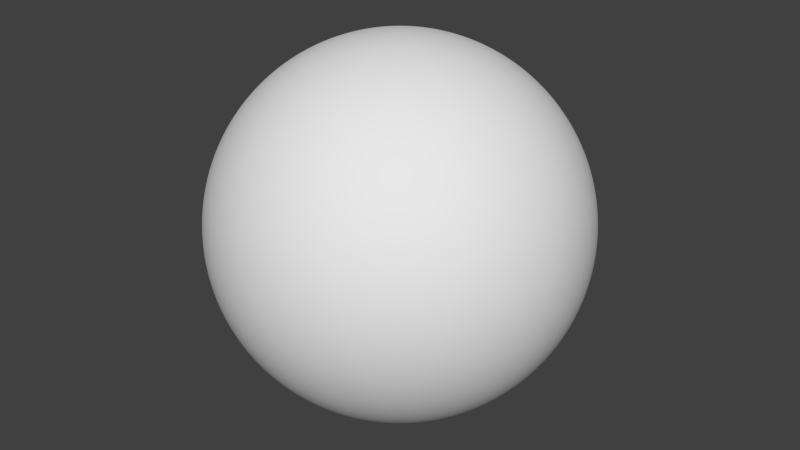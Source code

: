 # Source: sphere.blend  (saved by Blender 2.72.0; exported with 4.5.12 LTS)
import bpy
from mathutils import Matrix  # noqa: F401  (used for matrix-valued properties, if any)

bpy.ops.wm.read_factory_settings(use_empty=True)
scene = bpy.context.scene
scene.name = 'Scene'

# ---- collections
col_collection_1 = bpy.data.collections.new('Collection 1'); scene.collection.children.link(col_collection_1)

# ---- world
world_world = bpy.data.worlds.new('World'); scene.world = world_world
world_world.color = (0.05088, 0.05088, 0.05088)
world_world.use_sun_shadow = False
world_world.sun_shadow_jitter_overblur = 0.0
world_world.cycles.sampling_method = 'MANUAL'
world_world.cycles.sample_map_resolution = 256

# ---- meshes
me_sphere = bpy.data.meshes.new('Sphere')
me_sphere.from_pydata([(-0.1951, 0.0, 0.9808), (-0.3827, 0.0, 0.9239), (-0.5556, 0.0, 0.8315), (-0.7071, 0.0, 0.7071), (-0.8315, 0.0, 0.5556), (-0.9239, 0.0, 0.3827), (-0.9808, 0.0, 0.1951), (-1.0, 0.0, 7.55e-08), (-0.9808, 0.0, -0.1951), (-0.9239, 0.0, -0.3827), (-0.8315, 0.0, -0.5556), (-0.7071, 0.0, -0.7071), (-0.5556, 0.0, -0.8315), (-0.3827, 0.0, -0.9239), (-0.1951, 0.0, -0.9808), (-0.1913, 0.03806, 0.9808), (-0.3753, 0.07466, 0.9239), (-0.5449, 0.1084, 0.8315), (-0.6935, 0.1379, 0.7071), (-0.8155, 0.1622, 0.5556), (-0.9061, 0.1802, 0.3827), (-0.9619, 0.1913, 0.1951), (-0.9808, 0.1951, 7.55e-08), (-0.9619, 0.1913, -0.1951), (-0.9061, 0.1802, -0.3827), (-0.8155, 0.1622, -0.5556), (-0.6935, 0.1379, -0.7071), (-0.5449, 0.1084, -0.8315), (-0.3753, 0.07466, -0.9239), (-0.1913, 0.03806, -0.9808), (-0.1802, 0.07466, 0.9808), (-0.3536, 0.1464, 0.9239), (-0.5133, 0.2126, 0.8315), (-0.6533, 0.2706, 0.7071), (-0.7682, 0.3182, 0.5556), (-0.8536, 0.3536, 0.3827), (-0.9061, 0.3753, 0.1951), (-0.9239, 0.3827, 7.55e-08), (-0.9061, 0.3753, -0.1951), (-0.8536, 0.3536, -0.3827), (-0.7682, 0.3182, -0.5556), (-0.6533, 0.2706, -0.7071), (-0.5133, 0.2126, -0.8315), (-0.3536, 0.1464, -0.9239), (-0.1802, 0.07466, -0.9808), (-0.1622, 0.1084, 0.9808), (-0.3182, 0.2126, 0.9239), (-0.4619, 0.3087, 0.8315), (-0.5879, 0.3928, 0.7071), (-0.6913, 0.4619, 0.5556), (-0.7682, 0.5133, 0.3827), (-0.8155, 0.5449, 0.1951), (-0.8315, 0.5556, 7.55e-08), (-0.8155, 0.5449, -0.1951), (-0.7682, 0.5133, -0.3827), (-0.6913, 0.4619, -0.5556), (-0.5879, 0.3928, -0.7071), (-0.4619, 0.3087, -0.8315), (-0.3182, 0.2126, -0.9239), (-0.1622, 0.1084, -0.9808), (-0.1379, 0.1379, 0.9808), (-0.2706, 0.2706, 0.9239), (-0.3928, 0.3928, 0.8315), (-0.5, 0.5, 0.7071), (-0.5879, 0.5879, 0.5556), (-0.6533, 0.6533, 0.3827), (-0.6935, 0.6935, 0.1951), (-0.7071, 0.7071, 7.55e-08), (-0.6935, 0.6935, -0.1951), (-0.6533, 0.6533, -0.3827), (-0.5879, 0.5879, -0.5556), (-0.5, 0.5, -0.7071), (-0.3928, 0.3928, -0.8315), (-0.2706, 0.2706, -0.9239), (-0.1379, 0.1379, -0.9808), (-0.1084, 0.1622, 0.9808), (-0.2126, 0.3182, 0.9239), (-0.3087, 0.4619, 0.8315), (-0.3928, 0.5879, 0.7071), (-0.4619, 0.6913, 0.5556), (-0.5133, 0.7682, 0.3827), (-0.5449, 0.8155, 0.1951), (-0.5556, 0.8315, 7.55e-08), (-0.5449, 0.8155, -0.1951), (-0.5133, 0.7682, -0.3827), (-0.4619, 0.6913, -0.5556), (-0.3928, 0.5879, -0.7071), (-0.3087, 0.4619, -0.8315), (-0.2126, 0.3182, -0.9239), (-0.1084, 0.1622, -0.9808), (-0.07466, 0.1802, 0.9808), (-0.1464, 0.3536, 0.9239), (-0.2126, 0.5133, 0.8315), (-0.2706, 0.6533, 0.7071), (-0.3182, 0.7682, 0.5556), (-0.3536, 0.8536, 0.3827), (-0.3753, 0.9061, 0.1951), (-0.3827, 0.9239, 7.55e-08), (-0.3753, 0.9061, -0.1951), (-0.3536, 0.8536, -0.3827), (-0.3182, 0.7682, -0.5556), (-0.2706, 0.6533, -0.7071), (-0.2126, 0.5133, -0.8315), (-0.1464, 0.3536, -0.9239), (-0.07466, 0.1802, -0.9808), (-0.03806, 0.1913, 0.9808), (-0.07466, 0.3753, 0.9239), (-0.1084, 0.5449, 0.8315), (-0.1379, 0.6935, 0.7071), (-0.1622, 0.8155, 0.5556), (-0.1802, 0.9061, 0.3827), (-0.1913, 0.9619, 0.1951), (-0.1951, 0.9808, 7.55e-08), (-0.1913, 0.9619, -0.1951), (-0.1802, 0.9061, -0.3827), (-0.1622, 0.8155, -0.5556), (-0.1379, 0.6935, -0.7071), (-0.1084, 0.5449, -0.8315), (-0.07466, 0.3753, -0.9239), (-0.03806, 0.1913, -0.9808), (3.266e-07, 0.1951, 0.9808), (3.192e-07, 0.3827, 0.9239), (3.117e-07, 0.5556, 0.8315), (3.192e-07, 0.7071, 0.7071), (3.341e-07, 0.8315, 0.5556), (2.745e-07, 0.9239, 0.3827), (3.937e-07, 0.9808, 0.1951), (3.788e-07, 1.0, 7.55e-08), (3.937e-07, 0.9808, -0.1951), (2.298e-07, 0.9239, -0.3827), (3.341e-07, 0.8315, -0.5556), (3.192e-07, 0.7071, -0.7071), (3.415e-07, 0.5556, -0.8315), (3.043e-07, 0.3827, -0.9239), (3.08e-07, 0.1951, -0.9808), (0.03806, 0.1913, 0.9808), (0.07466, 0.3753, 0.9239), (0.1084, 0.5449, 0.8315), (0.138, 0.6935, 0.7071), (0.1622, 0.8155, 0.5556), (0.1802, 0.9061, 0.3827), (0.1913, 0.9619, 0.1951), (0.1951, 0.9808, 7.55e-08), (0.1913, 0.9619, -0.1951), (0.1802, 0.9061, -0.3827), (0.1622, 0.8155, -0.5556), (0.138, 0.6935, -0.7071), (0.1084, 0.5449, -0.8315), (0.07466, 0.3753, -0.9239), (0.03806, 0.1913, -0.9808), (0.07466, 0.1802, 0.9808), (0.1464, 0.3536, 0.9239), (0.2126, 0.5133, 0.8315), (0.2706, 0.6533, 0.7071), (0.3182, 0.7682, 0.5556), (0.3536, 0.8536, 0.3827), (0.3753, 0.9061, 0.1951), (0.3827, 0.9239, 7.55e-08), (0.3753, 0.9061, -0.1951), (0.3536, 0.8536, -0.3827), (0.3182, 0.7682, -0.5556), (0.2706, 0.6533, -0.7071), (0.2126, 0.5133, -0.8315), (0.1464, 0.3536, -0.9239), (0.07466, 0.1802, -0.9808), (0.1084, 0.1622, 0.9808), (0.2126, 0.3182, 0.9239), (0.3087, 0.4619, 0.8315), (0.3928, 0.5879, 0.7071), (0.4619, 0.6913, 0.5556), (0.5133, 0.7682, 0.3827), (0.5449, 0.8155, 0.1951), (0.5556, 0.8315, 7.55e-08), (0.5449, 0.8155, -0.1951), (0.5133, 0.7682, -0.3827), (0.4619, 0.6913, -0.5556), (0.3928, 0.5879, -0.7071), (0.3087, 0.4619, -0.8315), (0.2126, 0.3182, -0.9239), (0.1084, 0.1622, -0.9808), (0.138, 0.1379, 0.9808), (0.2706, 0.2706, 0.9239), (0.3928, 0.3928, 0.8315), (0.5, 0.5, 0.7071), (0.5879, 0.5879, 0.5556), (0.6533, 0.6533, 0.3827), (0.6935, 0.6935, 0.1951), (0.7071, 0.7071, 7.55e-08), (0.6935, 0.6935, -0.1951), (0.6533, 0.6533, -0.3827), (0.5879, 0.5879, -0.5556), (0.5, 0.5, -0.7071), (0.3928, 0.3928, -0.8315), (0.2706, 0.2706, -0.9239), (0.138, 0.1379, -0.9808), (0.1622, 0.1084, 0.9808), (0.3182, 0.2126, 0.9239), (0.4619, 0.3087, 0.8315), (0.5879, 0.3928, 0.7071), (0.6913, 0.4619, 0.5556), (0.7682, 0.5133, 0.3827), (0.8155, 0.5449, 0.1951), (0.8315, 0.5556, 7.55e-08), (0.8155, 0.5449, -0.1951), (0.7682, 0.5133, -0.3827), (0.6913, 0.4619, -0.5556), (0.5879, 0.3928, -0.7071), (0.4619, 0.3087, -0.8315), (0.3182, 0.2126, -0.9239), (0.1622, 0.1084, -0.9808), (0.1802, 0.07466, 0.9808), (0.3536, 0.1464, 0.9239), (0.5133, 0.2126, 0.8315), (0.6533, 0.2706, 0.7071), (0.7682, 0.3182, 0.5556), (0.8536, 0.3536, 0.3827), (0.9061, 0.3753, 0.1951), (0.9239, 0.3827, 7.55e-08), (0.9061, 0.3753, -0.1951), (0.8536, 0.3536, -0.3827), (0.7682, 0.3182, -0.5556), (0.6533, 0.2706, -0.7071), (0.5133, 0.2126, -0.8315), (0.3536, 0.1464, -0.9239), (0.1802, 0.07466, -0.9808), (0.1913, 0.03806, 0.9808), (0.3753, 0.07466, 0.9239), (0.5449, 0.1084, 0.8315), (0.6935, 0.1379, 0.7071), (0.8155, 0.1622, 0.5556), (0.9061, 0.1802, 0.3827), (0.9619, 0.1913, 0.1951), (0.9808, 0.1951, 7.55e-08), (0.9619, 0.1913, -0.1951), (0.9061, 0.1802, -0.3827), (0.8155, 0.1622, -0.5556), (0.6935, 0.1379, -0.7071), (0.5449, 0.1084, -0.8315), (0.3753, 0.07466, -0.9239), (0.1913, 0.03806, -0.9808), (0.1951, -7.212e-09, 0.9808), (0.3827, 4.122e-08, 0.9239), (0.5556, 2.632e-08, 0.8315), (0.7071, -2.584e-08, 0.7071), (0.8315, -8.544e-08, 0.5556), (0.9239, 6.357e-08, 0.3827), (0.9808, -8.544e-08, 0.1951), (1.0, -1.003e-07, 7.55e-08), (0.9808, -8.544e-08, -0.1951), (0.9239, 6.357e-08, -0.3827), (0.8315, -8.544e-08, -0.5556), (0.7071, -2.584e-08, -0.7071), (0.5556, -1.094e-08, -0.8315), (0.3827, 3.964e-09, -0.9239), (0.1951, 3.964e-09, -0.9808), (0.1913, -0.03806, 0.9808), (0.3753, -0.07466, 0.9239), (0.5449, -0.1084, 0.8315), (0.6935, -0.1379, 0.7071), (0.8155, -0.1622, 0.5556), (0.9061, -0.1802, 0.3827), (0.9619, -0.1913, 0.1951), (0.9808, -0.1951, 7.55e-08), (0.9619, -0.1913, -0.1951), (0.9061, -0.1802, -0.3827), (0.8155, -0.1622, -0.5556), (0.6935, -0.1379, -0.7071), (0.5449, -0.1084, -0.8315), (0.3753, -0.07466, -0.9239), (0.1913, -0.03806, -0.9808), (0.1802, -0.07466, 0.9808), (0.3536, -0.1464, 0.9239), (0.5133, -0.2126, 0.8315), (0.6533, -0.2706, 0.7071), (0.7682, -0.3182, 0.5556), (0.8536, -0.3536, 0.3827), (0.9061, -0.3753, 0.1951), (0.9239, -0.3827, 7.55e-08), (0.9061, -0.3753, -0.1951), (0.8536, -0.3536, -0.3827), (0.7682, -0.3182, -0.5556), (0.6533, -0.2706, -0.7071), (0.5133, -0.2126, -0.8315), (0.3536, -0.1464, -0.9239), (0.1802, -0.07466, -0.9808), (0.1622, -0.1084, 0.9808), (0.3182, -0.2126, 0.9239), (0.4619, -0.3087, 0.8315), (0.5879, -0.3928, 0.7071), (0.6913, -0.4619, 0.5556), (0.7682, -0.5133, 0.3827), (0.8155, -0.5449, 0.1951), (0.8315, -0.5556, 7.55e-08), (0.8155, -0.5449, -0.1951), (0.7682, -0.5133, -0.3827), (0.6913, -0.4619, -0.5556), (0.5879, -0.3928, -0.7071), (0.4619, -0.3087, -0.8315), (0.3182, -0.2126, -0.9239), (0.1622, -0.1084, -0.9808), (0.138, -0.1379, 0.9808), (0.2706, -0.2706, 0.9239), (0.3928, -0.3928, 0.8315), (0.5, -0.5, 0.7071), (0.5879, -0.5879, 0.5556), (0.6533, -0.6533, 0.3827), (0.6935, -0.6935, 0.1951), (0.7071, -0.7071, 7.55e-08), (0.6935, -0.6935, -0.1951), (0.6533, -0.6533, -0.3827), (0.5879, -0.5879, -0.5556), (0.5, -0.5, -0.7071), (0.3928, -0.3928, -0.8315), (0.2706, -0.2706, -0.9239), (0.1379, -0.1379, -0.9808), (0.1084, -0.1622, 0.9808), (0.2126, -0.3182, 0.9239), (0.3087, -0.4619, 0.8315), (0.3928, -0.5879, 0.7071), (0.4619, -0.6913, 0.5556), (0.5133, -0.7682, 0.3827), (0.5449, -0.8155, 0.1951), (0.5556, -0.8315, 7.55e-08), (0.5449, -0.8155, -0.1951), (0.5133, -0.7682, -0.3827), (0.4619, -0.6913, -0.5556), (0.3928, -0.5879, -0.7071), (0.3087, -0.4619, -0.8315), (0.2126, -0.3182, -0.9239), (0.1084, -0.1622, -0.9808), (3.258e-07, 0.0, -1.0), (0.07466, -0.1802, 0.9808), (0.1464, -0.3536, 0.9239), (0.2126, -0.5133, 0.8315), (0.2706, -0.6533, 0.7071), (0.3182, -0.7682, 0.5556), (0.3536, -0.8536, 0.3827), (0.3753, -0.9061, 0.1951), (0.3827, -0.9239, 7.55e-08), (0.3753, -0.9061, -0.1951), (0.3536, -0.8536, -0.3827), (0.3182, -0.7682, -0.5556), (0.2706, -0.6533, -0.7071), (0.2126, -0.5133, -0.8315), (0.1464, -0.3536, -0.9239), (0.07466, -0.1802, -0.9808), (0.03806, -0.1913, 0.9808), (0.07466, -0.3753, 0.9239), (0.1084, -0.5449, 0.8315), (0.1379, -0.6935, 0.7071), (0.1622, -0.8155, 0.5556), (0.1802, -0.9061, 0.3827), (0.1913, -0.9619, 0.1951), (0.1951, -0.9808, 7.55e-08), (0.1913, -0.9619, -0.1951), (0.1802, -0.9061, -0.3827), (0.1622, -0.8155, -0.5556), (0.1379, -0.6935, -0.7071), (0.1084, -0.5449, -0.8315), (0.07466, -0.3753, -0.9239), (0.03806, -0.1913, -0.9808), (3.117e-07, -0.1951, 0.9808), (2.819e-07, -0.3827, 0.9239), (2.819e-07, -0.5556, 0.8315), (1.851e-07, -0.7071, 0.7071), (1.404e-07, -0.8315, 0.5556), (3.192e-07, -0.9239, 0.3827), (9.567e-08, -0.9808, 0.1951), (1.404e-07, -1.0, 7.55e-08), (9.567e-08, -0.9808, -0.1951), (3.192e-07, -0.9239, -0.3827), (1.404e-07, -0.8315, -0.5556), (1.851e-07, -0.7071, -0.7071), (2.596e-07, -0.5556, -0.8315), (2.521e-07, -0.3827, -0.9239), (3.155e-07, -0.1951, -0.9808), (-0.03806, -0.1913, 0.9808), (-0.07466, -0.3753, 0.9239), (-0.1084, -0.5449, 0.8315), (-0.1379, -0.6935, 0.7071), (-0.1622, -0.8155, 0.5556), (-0.1802, -0.9061, 0.3827), (-0.1913, -0.9619, 0.1951), (-0.1951, -0.9808, 7.55e-08), (-0.1913, -0.9619, -0.1951), (-0.1802, -0.9061, -0.3827), (-0.1622, -0.8155, -0.5556), (-0.1379, -0.6935, -0.7071), (-0.1084, -0.5449, -0.8315), (-0.07466, -0.3753, -0.9239), (-0.03806, -0.1913, -0.9808), (-0.07466, -0.1802, 0.9808), (-0.1464, -0.3536, 0.9239), (-0.2126, -0.5133, 0.8315), (-0.2706, -0.6533, 0.7071), (-0.3182, -0.7682, 0.5556), (-0.3536, -0.8536, 0.3827), (-0.3753, -0.9061, 0.1951), (-0.3827, -0.9239, 7.55e-08), (-0.3753, -0.9061, -0.1951), (-0.3536, -0.8536, -0.3827), (-0.3182, -0.7682, -0.5556), (-0.2706, -0.6533, -0.7071), (-0.2126, -0.5133, -0.8315), (-0.1464, -0.3536, -0.9239), (-0.07466, -0.1802, -0.9808), (-0.1084, -0.1622, 0.9808), (-0.2126, -0.3182, 0.9239), (-0.3087, -0.4619, 0.8315), (-0.3928, -0.5879, 0.7071), (-0.4619, -0.6913, 0.5556), (-0.5133, -0.7682, 0.3827), (-0.5449, -0.8155, 0.1951), (-0.5556, -0.8315, 7.55e-08), (-0.5449, -0.8155, -0.1951), (-0.5133, -0.7682, -0.3827), (-0.4619, -0.6913, -0.5556), (-0.3928, -0.5879, -0.7071), (-0.3087, -0.4619, -0.8315), (-0.2126, -0.3182, -0.9239), (-0.1084, -0.1622, -0.9808), (-0.1379, -0.1379, 0.9808), (-0.2706, -0.2706, 0.9239), (-0.3928, -0.3928, 0.8315), (-0.5, -0.5, 0.7071), (-0.5879, -0.5879, 0.5556), (-0.6533, -0.6533, 0.3827), (-0.6935, -0.6935, 0.1951), (-0.7071, -0.7071, 7.55e-08), (-0.6935, -0.6935, -0.1951), (-0.6533, -0.6533, -0.3827), (-0.5879, -0.5879, -0.5556), (-0.5, -0.5, -0.7071), (-0.3928, -0.3928, -0.8315), (-0.2706, -0.2706, -0.9239), (-0.1379, -0.1379, -0.9808), (-0.1622, -0.1084, 0.9808), (-0.3182, -0.2126, 0.9239), (-0.4619, -0.3087, 0.8315), (-0.5879, -0.3928, 0.7071), (-0.6913, -0.4619, 0.5556), (-0.7682, -0.5133, 0.3827), (-0.8155, -0.5449, 0.1951), (-0.8315, -0.5556, 7.55e-08), (-0.8155, -0.5449, -0.1951), (-0.7682, -0.5133, -0.3827), (-0.6913, -0.4619, -0.5556), (-0.5879, -0.3928, -0.7071), (-0.4619, -0.3087, -0.8315), (-0.3182, -0.2126, -0.9239), (-0.1622, -0.1084, -0.9808), (2.48e-08, -1.247e-07, 1.0), (-0.1802, -0.07466, 0.9808), (-0.3536, -0.1464, 0.9239), (-0.5133, -0.2126, 0.8315), (-0.6533, -0.2706, 0.7071), (-0.7682, -0.3182, 0.5556), (-0.8536, -0.3536, 0.3827), (-0.9061, -0.3753, 0.1951), (-0.9239, -0.3827, 7.55e-08), (-0.9061, -0.3753, -0.1951), (-0.8536, -0.3536, -0.3827), (-0.7682, -0.3182, -0.5556), (-0.6533, -0.2706, -0.7071), (-0.5133, -0.2126, -0.8315), (-0.3536, -0.1464, -0.9239), (-0.1802, -0.07466, -0.9808), (-0.1913, -0.03806, 0.9808), (-0.3753, -0.07466, 0.9239), (-0.5449, -0.1084, 0.8315), (-0.6935, -0.1379, 0.7071), (-0.8155, -0.1622, 0.5556), (-0.9061, -0.1802, 0.3827), (-0.9619, -0.1913, 0.1951), (-0.9808, -0.1951, 7.55e-08), (-0.9619, -0.1913, -0.1951), (-0.9061, -0.1802, -0.3827), (-0.8155, -0.1622, -0.5556), (-0.6935, -0.1379, -0.7071), (-0.5449, -0.1084, -0.8315), (-0.3753, -0.07466, -0.9239), (-0.1913, -0.03806, -0.9808)], [], [(13, 12, 27, 28), (9, 8, 23, 24), (5, 4, 19, 20), (1, 0, 15, 16), (14, 13, 28, 29), (10, 9, 24, 25), (6, 5, 20, 21), (2, 1, 16, 17), (3, 2, 17, 18), (11, 10, 25, 26), (7, 6, 21, 22), (8, 7, 22, 23), (4, 3, 18, 19), (12, 11, 26, 27), (28, 27, 42, 43), (24, 23, 38, 39), (20, 19, 34, 35), (16, 15, 30, 31), (17, 16, 31, 32), (29, 28, 43, 44), (25, 24, 39, 40), (21, 20, 35, 36), (22, 21, 36, 37), (18, 17, 32, 33), (26, 25, 40, 41), (27, 26, 41, 42), (23, 22, 37, 38), (19, 18, 33, 34), (34, 33, 48, 49), (42, 41, 56, 57), (38, 37, 52, 53), (39, 38, 53, 54), (35, 34, 49, 50), (31, 30, 45, 46), (43, 42, 57, 58), (44, 43, 58, 59), (40, 39, 54, 55), (36, 35, 50, 51), (32, 31, 46, 47), (41, 40, 55, 56), (37, 36, 51, 52), (33, 32, 47, 48), (56, 55, 70, 71), (52, 51, 66, 67), (48, 47, 62, 63), (57, 56, 71, 72), (53, 52, 67, 68), (49, 48, 63, 64), (46, 45, 60, 61), (58, 57, 72, 73), (54, 53, 68, 69), (50, 49, 64, 65), (51, 50, 65, 66), (47, 46, 61, 62), (59, 58, 73, 74), (55, 54, 69, 70), (74, 73, 88, 89), (70, 69, 84, 85), (66, 65, 80, 81), (62, 61, 76, 77), (63, 62, 77, 78), (71, 70, 85, 86), (67, 66, 81, 82), (68, 67, 82, 83), (64, 63, 78, 79), (72, 71, 86, 87), (73, 72, 87, 88), (69, 68, 83, 84), (65, 64, 79, 80), (61, 60, 75, 76), (80, 79, 94, 95), (76, 75, 90, 91), (88, 87, 102, 103), (84, 83, 98, 99), (85, 84, 99, 100), (81, 80, 95, 96), (77, 76, 91, 92), (89, 88, 103, 104), (86, 85, 100, 101), (82, 81, 96, 97), (78, 77, 92, 93), (87, 86, 101, 102), (83, 82, 97, 98), (79, 78, 93, 94), (102, 101, 116, 117), (98, 97, 112, 113), (94, 93, 108, 109), (103, 102, 117, 118), (99, 98, 113, 114), (95, 94, 109, 110), (91, 90, 105, 106), (92, 91, 106, 107), (104, 103, 118, 119), (100, 99, 114, 115), (96, 95, 110, 111), (97, 96, 111, 112), (93, 92, 107, 108), (101, 100, 115, 116), (116, 115, 130, 131), (112, 111, 126, 127), (108, 107, 122, 123), (109, 108, 123, 124), (117, 116, 131, 132), (113, 112, 127, 128), (114, 113, 128, 129), (110, 109, 124, 125), (106, 105, 120, 121), (118, 117, 132, 133), (119, 118, 133, 134), (115, 114, 129, 130), (111, 110, 125, 126), (107, 106, 121, 122), (126, 125, 140, 141), (122, 121, 136, 137), (134, 133, 148, 149), (130, 129, 144, 145), (131, 130, 145, 146), (127, 126, 141, 142), (123, 122, 137, 138), (132, 131, 146, 147), (128, 127, 142, 143), (124, 123, 138, 139), (121, 120, 135, 136), (133, 132, 147, 148), (129, 128, 143, 144), (125, 124, 139, 140), (148, 147, 162, 163), (144, 143, 158, 159), (140, 139, 154, 155), (136, 135, 150, 151), (149, 148, 163, 164), (145, 144, 159, 160), (141, 140, 155, 156), (137, 136, 151, 152), (138, 137, 152, 153), (146, 145, 160, 161), (142, 141, 156, 157), (143, 142, 157, 158), (139, 138, 153, 154), (147, 146, 161, 162), (162, 161, 176, 177), (158, 157, 172, 173), (154, 153, 168, 169), (155, 154, 169, 170), (151, 150, 165, 166), (163, 162, 177, 178), (159, 158, 173, 174), (160, 159, 174, 175), (156, 155, 170, 171), (152, 151, 166, 167), (164, 163, 178, 179), (161, 160, 175, 176), (157, 156, 171, 172), (153, 152, 167, 168), (172, 171, 186, 187), (168, 167, 182, 183), (176, 175, 190, 191), (177, 176, 191, 192), (173, 172, 187, 188), (169, 168, 183, 184), (178, 177, 192, 193), (174, 173, 188, 189), (170, 169, 184, 185), (166, 165, 180, 181), (167, 166, 181, 182), (179, 178, 193, 194), (175, 174, 189, 190), (171, 170, 185, 186), (194, 193, 208, 209), (190, 189, 204, 205), (186, 185, 200, 201), (182, 181, 196, 197), (191, 190, 205, 206), (187, 186, 201, 202), (183, 182, 197, 198), (184, 183, 198, 199), (192, 191, 206, 207), (188, 187, 202, 203), (189, 188, 203, 204), (185, 184, 199, 200), (181, 180, 195, 196), (193, 192, 207, 208), (196, 195, 210, 211), (208, 207, 222, 223), (204, 203, 218, 219), (200, 199, 214, 215), (201, 200, 215, 216), (197, 196, 211, 212), (209, 208, 223, 224), (205, 204, 219, 220), (206, 205, 220, 221), (202, 201, 216, 217), (198, 197, 212, 213), (207, 206, 221, 222), (203, 202, 217, 218), (199, 198, 213, 214), (218, 217, 232, 233), (214, 213, 228, 229), (222, 221, 236, 237), (223, 222, 237, 238), (219, 218, 233, 234), (215, 214, 229, 230), (211, 210, 225, 226), (224, 223, 238, 239), (220, 219, 234, 235), (216, 215, 230, 231), (212, 211, 226, 227), (213, 212, 227, 228), (221, 220, 235, 236), (217, 216, 231, 232), (236, 235, 250, 251), (232, 231, 246, 247), (228, 227, 242, 243), (237, 236, 251, 252), (233, 232, 247, 248), (229, 228, 243, 244), (230, 229, 244, 245), (226, 225, 240, 241), (238, 237, 252, 253), (234, 233, 248, 249), (235, 234, 249, 250), (231, 230, 245, 246), (227, 226, 241, 242), (239, 238, 253, 254), (242, 241, 256, 257), (254, 253, 268, 269), (250, 249, 264, 265), (246, 245, 260, 261), (247, 246, 261, 262), (243, 242, 257, 258), (251, 250, 265, 266), (252, 251, 266, 267), (248, 247, 262, 263), (244, 243, 258, 259), (253, 252, 267, 268), (249, 248, 263, 264), (245, 244, 259, 260), (241, 240, 255, 256), (264, 263, 278, 279), (260, 259, 274, 275), (256, 255, 270, 271), (268, 267, 282, 283), (269, 268, 283, 284), (265, 264, 279, 280), (261, 260, 275, 276), (257, 256, 271, 272), (266, 265, 280, 281), (262, 261, 276, 277), (258, 257, 272, 273), (259, 258, 273, 274), (267, 266, 281, 282), (263, 262, 277, 278), (282, 281, 296, 297), (278, 277, 292, 293), (274, 273, 288, 289), (271, 270, 285, 286), (283, 282, 297, 298), (279, 278, 293, 294), (275, 274, 289, 290), (276, 275, 290, 291), (272, 271, 286, 287), (284, 283, 298, 299), (280, 279, 294, 295), (281, 280, 295, 296), (277, 276, 291, 292), (273, 272, 287, 288), (288, 287, 302, 303), (296, 295, 310, 311), (292, 291, 306, 307), (293, 292, 307, 308), (289, 288, 303, 304), (297, 296, 311, 312), (298, 297, 312, 313), (294, 293, 308, 309), (290, 289, 304, 305), (286, 285, 300, 301), (299, 298, 313, 314), (295, 294, 309, 310), (291, 290, 305, 306), (287, 286, 301, 302), (310, 309, 324, 325), (306, 305, 320, 321), (302, 301, 316, 317), (314, 313, 328, 329), (311, 310, 325, 326), (307, 306, 321, 322), (303, 302, 317, 318), (312, 311, 326, 327), (308, 307, 322, 323), (304, 303, 318, 319), (305, 304, 319, 320), (301, 300, 315, 316), (313, 312, 327, 328), (309, 308, 323, 324), (328, 327, 343, 344), (324, 323, 339, 340), (320, 319, 335, 336), (316, 315, 331, 332), (317, 316, 332, 333), (329, 328, 344, 345), (325, 324, 340, 341), (321, 320, 336, 337), (322, 321, 337, 338), (318, 317, 333, 334), (326, 325, 341, 342), (327, 326, 342, 343), (323, 322, 338, 339), (319, 318, 334, 335), (335, 334, 349, 350), (343, 342, 357, 358), (339, 338, 353, 354), (340, 339, 354, 355), (336, 335, 350, 351), (332, 331, 346, 347), (344, 343, 358, 359), (345, 344, 359, 360), (341, 340, 355, 356), (337, 336, 351, 352), (333, 332, 347, 348), (342, 341, 356, 357), (338, 337, 352, 353), (334, 333, 348, 349), (357, 356, 371, 372), (353, 352, 367, 368), (349, 348, 363, 364), (358, 357, 372, 373), (354, 353, 368, 369), (350, 349, 364, 365), (347, 346, 361, 362), (359, 358, 373, 374), (355, 354, 369, 370), (351, 350, 365, 366), (352, 351, 366, 367), (348, 347, 362, 363), (360, 359, 374, 375), (356, 355, 370, 371), (375, 374, 389, 390), (371, 370, 385, 386), (367, 366, 381, 382), (363, 362, 377, 378), (364, 363, 378, 379), (372, 371, 386, 387), (368, 367, 382, 383), (369, 368, 383, 384), (365, 364, 379, 380), (373, 372, 387, 388), (374, 373, 388, 389), (370, 369, 384, 385), (366, 365, 380, 381), (362, 361, 376, 377), (381, 380, 395, 396), (377, 376, 391, 392), (389, 388, 403, 404), (385, 384, 399, 400), (386, 385, 400, 401), (382, 381, 396, 397), (378, 377, 392, 393), (390, 389, 404, 405), (387, 386, 401, 402), (383, 382, 397, 398), (379, 378, 393, 394), (388, 387, 402, 403), (384, 383, 398, 399), (380, 379, 394, 395), (403, 402, 417, 418), (399, 398, 413, 414), (395, 394, 409, 410), (404, 403, 418, 419), (400, 399, 414, 415), (396, 395, 410, 411), (392, 391, 406, 407), (393, 392, 407, 408), (405, 404, 419, 420), (401, 400, 415, 416), (397, 396, 411, 412), (398, 397, 412, 413), (394, 393, 408, 409), (402, 401, 416, 417), (417, 416, 431, 432), (413, 412, 427, 428), (409, 408, 423, 424), (410, 409, 424, 425), (418, 417, 432, 433), (414, 413, 428, 429), (415, 414, 429, 430), (411, 410, 425, 426), (407, 406, 421, 422), (419, 418, 433, 434), (420, 419, 434, 435), (416, 415, 430, 431), (412, 411, 426, 427), (408, 407, 422, 423), (427, 426, 441, 442), (423, 422, 437, 438), (435, 434, 449, 450), (431, 430, 445, 446), (432, 431, 446, 447), (428, 427, 442, 443), (424, 423, 438, 439), (433, 432, 447, 448), (429, 428, 443, 444), (425, 424, 439, 440), (422, 421, 436, 437), (434, 433, 448, 449), (430, 429, 444, 445), (426, 425, 440, 441), (449, 448, 464, 465), (445, 444, 460, 461), (441, 440, 456, 457), (437, 436, 452, 453), (450, 449, 465, 466), (446, 445, 461, 462), (442, 441, 457, 458), (438, 437, 453, 454), (439, 438, 454, 455), (447, 446, 462, 463), (443, 442, 458, 459), (444, 443, 459, 460), (440, 439, 455, 456), (448, 447, 463, 464), (464, 463, 478, 479), (460, 459, 474, 475), (456, 455, 470, 471), (457, 456, 471, 472), (453, 452, 467, 468), (465, 464, 479, 480), (461, 460, 475, 476), (462, 461, 476, 477), (458, 457, 472, 473), (454, 453, 468, 469), (466, 465, 480, 481), (463, 462, 477, 478), (459, 458, 473, 474), (455, 454, 469, 470), (330, 14, 29), (0, 451, 15), (330, 29, 44), (15, 451, 30), (30, 451, 45), (330, 44, 59), (330, 59, 74), (45, 451, 60), (330, 74, 89), (60, 451, 75), (330, 89, 104), (75, 451, 90), (90, 451, 105), (330, 104, 119), (330, 119, 134), (105, 451, 120), (330, 134, 149), (120, 451, 135), (330, 149, 164), (135, 451, 150), (150, 451, 165), (330, 164, 179), (330, 179, 194), (165, 451, 180), (330, 194, 209), (180, 451, 195), (330, 209, 224), (195, 451, 210), (210, 451, 225), (330, 224, 239), (330, 239, 254), (225, 451, 240), (330, 254, 269), (240, 451, 255), (330, 269, 284), (255, 451, 270), (270, 451, 285), (330, 284, 299), (330, 299, 314), (285, 451, 300), (330, 314, 329), (300, 451, 315), (330, 329, 345), (315, 451, 331), (331, 451, 346), (330, 345, 360), (330, 360, 375), (346, 451, 361), (330, 375, 390), (361, 451, 376), (330, 390, 405), (376, 451, 391), (391, 451, 406), (330, 405, 420), (330, 420, 435), (406, 451, 421), (330, 435, 450), (421, 451, 436), (330, 450, 466), (436, 451, 452), (452, 451, 467), (330, 466, 481), (474, 473, 6, 7), (470, 469, 2, 3), (330, 481, 14), (478, 477, 10, 11), (479, 478, 11, 12), (475, 474, 7, 8), (471, 470, 3, 4), (467, 451, 0), (480, 479, 12, 13), (476, 475, 8, 9), (472, 471, 4, 5), (468, 467, 0, 1), (469, 468, 1, 2), (481, 480, 13, 14), (477, 476, 9, 10), (473, 472, 5, 6)])
me_sphere.polygons.foreach_set('use_smooth', [True] * 512)
_uv = me_sphere.uv_layers.new(name='UVMap')
_uv.uv.foreach_set('vector', [0.3119, 0.5, 0.2269, 0.5, 0.2322, 0.5533, 0.3155, 0.5367, 0.04586, 0.5, 0.01789, 0.5, 0.02715, 0.5941, 0.05458, 0.5886, 0.04586, 0.5, 0.09128, 0.5, 0.09914, 0.5797, 0.05458, 0.5886, 0.3119, 0.5, 0.4041, 0.5, 0.4059, 0.5187, 0.3155, 0.5367, 0.4041, 0.5, 0.3119, 0.5, 0.3155, 0.5367, 0.4059, 0.5187, 0.09128, 0.5, 0.04586, 0.5, 0.05458, 0.5886, 0.09914, 0.5797, 0.01789, 0.5, 0.04586, 0.5, 0.05458, 0.5886, 0.02715, 0.5941, 0.2269, 0.5, 0.3119, 0.5, 0.3155, 0.5367, 0.2322, 0.5533, 0.1524, 0.5, 0.2269, 0.5, 0.2322, 0.5533, 0.1591, 0.5678, 0.1524, 0.5, 0.09128, 0.5, 0.09914, 0.5797, 0.1591, 0.5678, 0.008441, 0.5, 0.01789, 0.5, 0.02715, 0.5941, 0.01789, 0.5959, 0.01789, 0.5, 0.008441, 0.5, 0.01789, 0.5959, 0.02715, 0.5941, 0.09128, 0.5, 0.1524, 0.5, 0.1591, 0.5678, 0.09914, 0.5797, 0.2269, 0.5, 0.1524, 0.5, 0.1591, 0.5678, 0.2322, 0.5533, 0.3155, 0.5367, 0.2322, 0.5533, 0.2477, 0.6045, 0.3262, 0.572, 0.05458, 0.5886, 0.02715, 0.5941, 0.05458, 0.6845, 0.08043, 0.6738, 0.05458, 0.5886, 0.09914, 0.5797, 0.1224, 0.6564, 0.08043, 0.6738, 0.3155, 0.5367, 0.4059, 0.5187, 0.4114, 0.5367, 0.3262, 0.572, 0.2322, 0.5533, 0.3155, 0.5367, 0.3262, 0.572, 0.2477, 0.6045, 0.4059, 0.5187, 0.3155, 0.5367, 0.3262, 0.572, 0.4114, 0.5367, 0.09914, 0.5797, 0.05458, 0.5886, 0.08043, 0.6738, 0.1224, 0.6564, 0.02715, 0.5941, 0.05458, 0.5886, 0.08043, 0.6738, 0.05458, 0.6845, 0.01789, 0.5959, 0.02715, 0.5941, 0.05458, 0.6845, 0.04586, 0.6881, 0.1591, 0.5678, 0.2322, 0.5533, 0.2477, 0.6045, 0.1789, 0.633, 0.1591, 0.5678, 0.09914, 0.5797, 0.1224, 0.6564, 0.1789, 0.633, 0.2322, 0.5533, 0.1591, 0.5678, 0.1789, 0.633, 0.2477, 0.6045, 0.02715, 0.5941, 0.01789, 0.5959, 0.04586, 0.6881, 0.05458, 0.6845, 0.09914, 0.5797, 0.1591, 0.5678, 0.1789, 0.633, 0.1224, 0.6564, 0.1224, 0.6564, 0.1789, 0.633, 0.211, 0.6931, 0.1602, 0.7271, 0.2477, 0.6045, 0.1789, 0.633, 0.211, 0.6931, 0.2729, 0.6517, 0.05458, 0.6845, 0.04586, 0.6881, 0.09128, 0.7731, 0.09914, 0.7678, 0.08043, 0.6738, 0.05458, 0.6845, 0.09914, 0.7678, 0.1224, 0.7523, 0.08043, 0.6738, 0.1224, 0.6564, 0.1602, 0.7271, 0.1224, 0.7523, 0.3262, 0.572, 0.4114, 0.5367, 0.4203, 0.5533, 0.3436, 0.6045, 0.3262, 0.572, 0.2477, 0.6045, 0.2729, 0.6517, 0.3436, 0.6045, 0.4114, 0.5367, 0.3262, 0.572, 0.3436, 0.6045, 0.4203, 0.5533, 0.1224, 0.6564, 0.08043, 0.6738, 0.1224, 0.7523, 0.1602, 0.7271, 0.05458, 0.6845, 0.08043, 0.6738, 0.1224, 0.7523, 0.09914, 0.7678, 0.2477, 0.6045, 0.3262, 0.572, 0.3436, 0.6045, 0.2729, 0.6517, 0.1789, 0.633, 0.1224, 0.6564, 0.1602, 0.7271, 0.211, 0.6931, 0.04586, 0.6881, 0.05458, 0.6845, 0.09914, 0.7678, 0.09128, 0.7731, 0.1789, 0.633, 0.2477, 0.6045, 0.2729, 0.6517, 0.211, 0.6931, 0.211, 0.6931, 0.1602, 0.7271, 0.211, 0.789, 0.2542, 0.7458, 0.09128, 0.7731, 0.09914, 0.7678, 0.1591, 0.8409, 0.1524, 0.8476, 0.211, 0.6931, 0.2729, 0.6517, 0.3069, 0.6931, 0.2542, 0.7458, 0.2729, 0.6517, 0.211, 0.6931, 0.2542, 0.7458, 0.3069, 0.6931, 0.09914, 0.7678, 0.09128, 0.7731, 0.1524, 0.8476, 0.1591, 0.8409, 0.1602, 0.7271, 0.211, 0.6931, 0.2542, 0.7458, 0.211, 0.789, 0.3436, 0.6045, 0.4203, 0.5533, 0.4322, 0.5678, 0.367, 0.633, 0.3436, 0.6045, 0.2729, 0.6517, 0.3069, 0.6931, 0.367, 0.633, 0.1224, 0.7523, 0.09914, 0.7678, 0.1591, 0.8409, 0.1789, 0.8211, 0.1224, 0.7523, 0.1602, 0.7271, 0.211, 0.789, 0.1789, 0.8211, 0.09914, 0.7678, 0.1224, 0.7523, 0.1789, 0.8211, 0.1591, 0.8409, 0.2729, 0.6517, 0.3436, 0.6045, 0.367, 0.633, 0.3069, 0.6931, 0.4203, 0.5533, 0.3436, 0.6045, 0.367, 0.633, 0.4322, 0.5678, 0.1602, 0.7271, 0.1224, 0.7523, 0.1789, 0.8211, 0.211, 0.789, 0.4322, 0.5678, 0.367, 0.633, 0.3955, 0.6564, 0.4467, 0.5797, 0.211, 0.789, 0.1789, 0.8211, 0.2477, 0.8776, 0.2729, 0.8398, 0.1591, 0.8409, 0.1789, 0.8211, 0.2477, 0.8776, 0.2322, 0.9009, 0.3069, 0.6931, 0.367, 0.633, 0.3955, 0.6564, 0.3483, 0.7271, 0.2542, 0.7458, 0.3069, 0.6931, 0.3483, 0.7271, 0.3069, 0.789, 0.2542, 0.7458, 0.211, 0.789, 0.2729, 0.8398, 0.3069, 0.789, 0.1524, 0.8476, 0.1591, 0.8409, 0.2322, 0.9009, 0.2269, 0.9087, 0.1591, 0.8409, 0.1524, 0.8476, 0.2269, 0.9087, 0.2322, 0.9009, 0.211, 0.789, 0.2542, 0.7458, 0.3069, 0.789, 0.2729, 0.8398, 0.3069, 0.6931, 0.2542, 0.7458, 0.3069, 0.789, 0.3483, 0.7271, 0.367, 0.633, 0.3069, 0.6931, 0.3483, 0.7271, 0.3955, 0.6564, 0.1789, 0.8211, 0.1591, 0.8409, 0.2322, 0.9009, 0.2477, 0.8776, 0.1789, 0.8211, 0.211, 0.789, 0.2729, 0.8398, 0.2477, 0.8776, 0.367, 0.633, 0.4322, 0.5678, 0.4467, 0.5797, 0.3955, 0.6564, 0.2477, 0.8776, 0.2729, 0.8398, 0.3436, 0.8776, 0.3262, 0.9196, 0.3955, 0.6564, 0.4467, 0.5797, 0.4633, 0.5886, 0.428, 0.6738, 0.3955, 0.6564, 0.3483, 0.7271, 0.3955, 0.7523, 0.428, 0.6738, 0.2477, 0.8776, 0.2322, 0.9009, 0.3155, 0.9454, 0.3262, 0.9196, 0.2729, 0.8398, 0.2477, 0.8776, 0.3262, 0.9196, 0.3436, 0.8776, 0.2322, 0.9009, 0.2477, 0.8776, 0.3262, 0.9196, 0.3155, 0.9454, 0.3483, 0.7271, 0.3955, 0.6564, 0.428, 0.6738, 0.3955, 0.7523, 0.4467, 0.5797, 0.3955, 0.6564, 0.428, 0.6738, 0.4633, 0.5886, 0.3069, 0.789, 0.2729, 0.8398, 0.3436, 0.8776, 0.367, 0.8211, 0.2269, 0.9087, 0.2322, 0.9009, 0.3155, 0.9454, 0.3119, 0.9541, 0.3069, 0.789, 0.3483, 0.7271, 0.3955, 0.7523, 0.367, 0.8211, 0.3483, 0.7271, 0.3069, 0.789, 0.367, 0.8211, 0.3955, 0.7523, 0.2322, 0.9009, 0.2269, 0.9087, 0.3119, 0.9541, 0.3155, 0.9454, 0.2729, 0.8398, 0.3069, 0.789, 0.367, 0.8211, 0.3436, 0.8776, 0.3955, 0.7523, 0.367, 0.8211, 0.4322, 0.8409, 0.4467, 0.7678, 0.3155, 0.9454, 0.3119, 0.9541, 0.4041, 0.9821, 0.4059, 0.9729, 0.3436, 0.8776, 0.367, 0.8211, 0.4322, 0.8409, 0.4203, 0.9009, 0.428, 0.6738, 0.3955, 0.7523, 0.4467, 0.7678, 0.4633, 0.6845, 0.3262, 0.9196, 0.3155, 0.9454, 0.4059, 0.9729, 0.4114, 0.9454, 0.3262, 0.9196, 0.3436, 0.8776, 0.4203, 0.9009, 0.4114, 0.9454, 0.428, 0.6738, 0.4633, 0.5886, 0.4813, 0.5941, 0.4633, 0.6845, 0.3955, 0.7523, 0.428, 0.6738, 0.4633, 0.6845, 0.4467, 0.7678, 0.4633, 0.5886, 0.428, 0.6738, 0.4633, 0.6845, 0.4813, 0.5941, 0.3436, 0.8776, 0.3262, 0.9196, 0.4114, 0.9454, 0.4203, 0.9009, 0.3155, 0.9454, 0.3262, 0.9196, 0.4114, 0.9454, 0.4059, 0.9729, 0.3119, 0.9541, 0.3155, 0.9454, 0.4059, 0.9729, 0.4041, 0.9821, 0.367, 0.8211, 0.3955, 0.7523, 0.4467, 0.7678, 0.4322, 0.8409, 0.367, 0.8211, 0.3436, 0.8776, 0.4203, 0.9009, 0.4322, 0.8409, 0.4322, 0.8409, 0.4203, 0.9009, 0.5, 0.9087, 0.5, 0.8476, 0.4041, 0.9821, 0.4059, 0.9729, 0.5, 0.9821, 0.5, 0.9916, 0.4322, 0.8409, 0.4467, 0.7678, 0.5, 0.7731, 0.5, 0.8476, 0.4203, 0.9009, 0.4322, 0.8409, 0.5, 0.8476, 0.5, 0.9087, 0.4467, 0.7678, 0.4322, 0.8409, 0.5, 0.8476, 0.5, 0.7731, 0.4059, 0.9729, 0.4041, 0.9821, 0.5, 0.9916, 0.5, 0.9821, 0.4114, 0.9454, 0.4059, 0.9729, 0.5, 0.9821, 0.5, 0.9541, 0.4114, 0.9454, 0.4203, 0.9009, 0.5, 0.9087, 0.5, 0.9541, 0.4633, 0.6845, 0.4813, 0.5941, 0.5, 0.5959, 0.5, 0.6881, 0.4633, 0.6845, 0.4467, 0.7678, 0.5, 0.7731, 0.5, 0.6881, 0.4813, 0.5941, 0.4633, 0.6845, 0.5, 0.6881, 0.5, 0.5959, 0.4203, 0.9009, 0.4114, 0.9454, 0.5, 0.9541, 0.5, 0.9087, 0.4059, 0.9729, 0.4114, 0.9454, 0.5, 0.9541, 0.5, 0.9821, 0.4467, 0.7678, 0.4633, 0.6845, 0.5, 0.6881, 0.5, 0.7731, 0.5, 0.9821, 0.5, 0.9541, 0.5886, 0.9454, 0.5941, 0.9729, 0.5, 0.7731, 0.5, 0.6881, 0.5367, 0.6845, 0.5533, 0.7678, 0.5, 0.5959, 0.5, 0.6881, 0.5367, 0.6845, 0.5187, 0.5941, 0.5, 0.9087, 0.5, 0.9541, 0.5886, 0.9454, 0.5797, 0.9009, 0.5, 0.8476, 0.5, 0.9087, 0.5797, 0.9009, 0.5678, 0.8409, 0.5, 0.9916, 0.5, 0.9821, 0.5941, 0.9729, 0.5959, 0.9821, 0.5, 0.8476, 0.5, 0.7731, 0.5533, 0.7678, 0.5678, 0.8409, 0.5, 0.7731, 0.5, 0.8476, 0.5678, 0.8409, 0.5533, 0.7678, 0.5, 0.9821, 0.5, 0.9916, 0.5959, 0.9821, 0.5941, 0.9729, 0.5, 0.9087, 0.5, 0.8476, 0.5678, 0.8409, 0.5797, 0.9009, 0.5, 0.6881, 0.5, 0.5959, 0.5187, 0.5941, 0.5367, 0.6845, 0.5, 0.6881, 0.5, 0.7731, 0.5533, 0.7678, 0.5367, 0.6845, 0.5, 0.9541, 0.5, 0.9821, 0.5941, 0.9729, 0.5886, 0.9454, 0.5, 0.9541, 0.5, 0.9087, 0.5797, 0.9009, 0.5886, 0.9454, 0.5367, 0.6845, 0.5533, 0.7678, 0.6045, 0.7523, 0.572, 0.6738, 0.5886, 0.9454, 0.5941, 0.9729, 0.6845, 0.9454, 0.6738, 0.9196, 0.5886, 0.9454, 0.5797, 0.9009, 0.6564, 0.8776, 0.6738, 0.9196, 0.5367, 0.6845, 0.5187, 0.5941, 0.5367, 0.5886, 0.572, 0.6738, 0.5187, 0.5941, 0.5367, 0.6845, 0.572, 0.6738, 0.5367, 0.5886, 0.5797, 0.9009, 0.5886, 0.9454, 0.6738, 0.9196, 0.6564, 0.8776, 0.5941, 0.9729, 0.5886, 0.9454, 0.6738, 0.9196, 0.6845, 0.9454, 0.5533, 0.7678, 0.5367, 0.6845, 0.572, 0.6738, 0.6045, 0.7523, 0.5678, 0.8409, 0.5533, 0.7678, 0.6045, 0.7523, 0.633, 0.8211, 0.5678, 0.8409, 0.5797, 0.9009, 0.6564, 0.8776, 0.633, 0.8211, 0.5959, 0.9821, 0.5941, 0.9729, 0.6845, 0.9454, 0.6881, 0.9541, 0.5941, 0.9729, 0.5959, 0.9821, 0.6881, 0.9541, 0.6845, 0.9454, 0.5797, 0.9009, 0.5678, 0.8409, 0.633, 0.8211, 0.6564, 0.8776, 0.5533, 0.7678, 0.5678, 0.8409, 0.633, 0.8211, 0.6045, 0.7523, 0.6045, 0.7523, 0.633, 0.8211, 0.6931, 0.789, 0.6517, 0.7271, 0.6845, 0.9454, 0.6881, 0.9541, 0.7731, 0.9087, 0.7678, 0.9009, 0.6564, 0.8776, 0.633, 0.8211, 0.6931, 0.789, 0.7271, 0.8398, 0.6738, 0.9196, 0.6564, 0.8776, 0.7271, 0.8398, 0.7523, 0.8776, 0.572, 0.6738, 0.5367, 0.5886, 0.5533, 0.5797, 0.6045, 0.6564, 0.572, 0.6738, 0.6045, 0.7523, 0.6517, 0.7271, 0.6045, 0.6564, 0.6738, 0.9196, 0.6845, 0.9454, 0.7678, 0.9009, 0.7523, 0.8776, 0.6564, 0.8776, 0.6738, 0.9196, 0.7523, 0.8776, 0.7271, 0.8398, 0.6845, 0.9454, 0.6738, 0.9196, 0.7523, 0.8776, 0.7678, 0.9009, 0.6045, 0.7523, 0.572, 0.6738, 0.6045, 0.6564, 0.6517, 0.7271, 0.5367, 0.5886, 0.572, 0.6738, 0.6045, 0.6564, 0.5533, 0.5797, 0.633, 0.8211, 0.6564, 0.8776, 0.7271, 0.8398, 0.6931, 0.789, 0.6881, 0.9541, 0.6845, 0.9454, 0.7678, 0.9009, 0.7731, 0.9087, 0.633, 0.8211, 0.6045, 0.7523, 0.6517, 0.7271, 0.6931, 0.789, 0.7731, 0.9087, 0.7678, 0.9009, 0.8409, 0.8409, 0.8476, 0.8476, 0.6931, 0.789, 0.6517, 0.7271, 0.6931, 0.6931, 0.7458, 0.7458, 0.6931, 0.789, 0.7271, 0.8398, 0.789, 0.789, 0.7458, 0.7458, 0.6517, 0.7271, 0.6931, 0.789, 0.7458, 0.7458, 0.6931, 0.6931, 0.7678, 0.9009, 0.7731, 0.9087, 0.8476, 0.8476, 0.8409, 0.8409, 0.7271, 0.8398, 0.6931, 0.789, 0.7458, 0.7458, 0.789, 0.789, 0.6045, 0.6564, 0.6517, 0.7271, 0.6931, 0.6931, 0.633, 0.633, 0.7523, 0.8776, 0.7678, 0.9009, 0.8409, 0.8409, 0.8211, 0.8211, 0.7523, 0.8776, 0.7271, 0.8398, 0.789, 0.789, 0.8211, 0.8211, 0.6045, 0.6564, 0.5533, 0.5797, 0.5678, 0.5678, 0.633, 0.633, 0.6517, 0.7271, 0.6045, 0.6564, 0.633, 0.633, 0.6931, 0.6931, 0.5533, 0.5797, 0.6045, 0.6564, 0.633, 0.633, 0.5678, 0.5678, 0.7271, 0.8398, 0.7523, 0.8776, 0.8211, 0.8211, 0.789, 0.789, 0.7678, 0.9009, 0.7523, 0.8776, 0.8211, 0.8211, 0.8409, 0.8409, 0.5678, 0.5678, 0.633, 0.633, 0.6564, 0.6045, 0.5797, 0.5533, 0.789, 0.789, 0.8211, 0.8211, 0.8776, 0.7523, 0.8398, 0.7271, 0.8409, 0.8409, 0.8211, 0.8211, 0.8776, 0.7523, 0.9009, 0.7678, 0.6931, 0.6931, 0.633, 0.633, 0.6564, 0.6045, 0.7271, 0.6517, 0.7458, 0.7458, 0.789, 0.789, 0.8398, 0.7271, 0.789, 0.6931, 0.8476, 0.8476, 0.8409, 0.8409, 0.9009, 0.7678, 0.9087, 0.7731, 0.7458, 0.7458, 0.6931, 0.6931, 0.7271, 0.6517, 0.789, 0.6931, 0.789, 0.789, 0.7458, 0.7458, 0.789, 0.6931, 0.8398, 0.7271, 0.6931, 0.6931, 0.7458, 0.7458, 0.789, 0.6931, 0.7271, 0.6517, 0.8409, 0.8409, 0.8476, 0.8476, 0.9087, 0.7731, 0.9009, 0.7678, 0.8211, 0.8211, 0.8409, 0.8409, 0.9009, 0.7678, 0.8776, 0.7523, 0.8211, 0.8211, 0.789, 0.789, 0.8398, 0.7271, 0.8776, 0.7523, 0.633, 0.633, 0.5678, 0.5678, 0.5797, 0.5533, 0.6564, 0.6045, 0.633, 0.633, 0.6931, 0.6931, 0.7271, 0.6517, 0.6564, 0.6045, 0.6564, 0.6045, 0.5797, 0.5533, 0.5886, 0.5367, 0.6738, 0.572, 0.6564, 0.6045, 0.7271, 0.6517, 0.7523, 0.6045, 0.6738, 0.572, 0.8776, 0.7523, 0.9009, 0.7678, 0.9454, 0.6845, 0.9196, 0.6738, 0.8776, 0.7523, 0.8398, 0.7271, 0.8776, 0.6564, 0.9196, 0.6738, 0.9009, 0.7678, 0.8776, 0.7523, 0.9196, 0.6738, 0.9454, 0.6845, 0.7271, 0.6517, 0.6564, 0.6045, 0.6738, 0.572, 0.7523, 0.6045, 0.5797, 0.5533, 0.6564, 0.6045, 0.6738, 0.572, 0.5886, 0.5367, 0.8398, 0.7271, 0.8776, 0.7523, 0.9196, 0.6738, 0.8776, 0.6564, 0.789, 0.6931, 0.8398, 0.7271, 0.8776, 0.6564, 0.8211, 0.633, 0.9087, 0.7731, 0.9009, 0.7678, 0.9454, 0.6845, 0.9541, 0.6881, 0.789, 0.6931, 0.7271, 0.6517, 0.7523, 0.6045, 0.8211, 0.633, 0.7271, 0.6517, 0.789, 0.6931, 0.8211, 0.633, 0.7523, 0.6045, 0.9009, 0.7678, 0.9087, 0.7731, 0.9541, 0.6881, 0.9454, 0.6845, 0.8398, 0.7271, 0.789, 0.6931, 0.8211, 0.633, 0.8776, 0.6564, 0.9454, 0.6845, 0.9541, 0.6881, 0.9821, 0.5959, 0.9729, 0.5941, 0.8776, 0.6564, 0.8211, 0.633, 0.8409, 0.5678, 0.9009, 0.5797, 0.7523, 0.6045, 0.8211, 0.633, 0.8409, 0.5678, 0.7678, 0.5533, 0.6738, 0.572, 0.7523, 0.6045, 0.7678, 0.5533, 0.6845, 0.5367, 0.9196, 0.6738, 0.9454, 0.6845, 0.9729, 0.5941, 0.9454, 0.5886, 0.9196, 0.6738, 0.8776, 0.6564, 0.9009, 0.5797, 0.9454, 0.5886, 0.6738, 0.572, 0.5886, 0.5367, 0.5941, 0.5187, 0.6845, 0.5367, 0.5886, 0.5367, 0.6738, 0.572, 0.6845, 0.5367, 0.5941, 0.5187, 0.8776, 0.6564, 0.9196, 0.6738, 0.9454, 0.5886, 0.9009, 0.5797, 0.9454, 0.6845, 0.9196, 0.6738, 0.9454, 0.5886, 0.9729, 0.5941, 0.7523, 0.6045, 0.6738, 0.572, 0.6845, 0.5367, 0.7678, 0.5533, 0.8211, 0.633, 0.7523, 0.6045, 0.7678, 0.5533, 0.8409, 0.5678, 0.8211, 0.633, 0.8776, 0.6564, 0.9009, 0.5797, 0.8409, 0.5678, 0.9541, 0.6881, 0.9454, 0.6845, 0.9729, 0.5941, 0.9821, 0.5959, 0.8409, 0.5678, 0.9009, 0.5797, 0.9087, 0.5, 0.8476, 0.5, 0.9821, 0.5959, 0.9729, 0.5941, 0.9821, 0.5, 0.9916, 0.5, 0.8409, 0.5678, 0.7678, 0.5533, 0.7731, 0.5, 0.8476, 0.5, 0.7678, 0.5533, 0.8409, 0.5678, 0.8476, 0.5, 0.7731, 0.5, 0.9729, 0.5941, 0.9821, 0.5959, 0.9916, 0.5, 0.9821, 0.5, 0.9009, 0.5797, 0.8409, 0.5678, 0.8476, 0.5, 0.9087, 0.5, 0.9454, 0.5886, 0.9009, 0.5797, 0.9087, 0.5, 0.9541, 0.5, 0.6845, 0.5367, 0.5941, 0.5187, 0.5959, 0.5, 0.6881, 0.5, 0.6845, 0.5367, 0.7678, 0.5533, 0.7731, 0.5, 0.6881, 0.5, 0.9454, 0.5886, 0.9729, 0.5941, 0.9821, 0.5, 0.9541, 0.5, 0.9009, 0.5797, 0.9454, 0.5886, 0.9541, 0.5, 0.9087, 0.5, 0.9729, 0.5941, 0.9454, 0.5886, 0.9541, 0.5, 0.9821, 0.5, 0.7678, 0.5533, 0.6845, 0.5367, 0.6881, 0.5, 0.7731, 0.5, 0.5941, 0.5187, 0.6845, 0.5367, 0.6881, 0.5, 0.5959, 0.5, 0.7731, 0.5, 0.6881, 0.5, 0.6845, 0.4633, 0.7678, 0.4467, 0.5959, 0.5, 0.6881, 0.5, 0.6845, 0.4633, 0.5941, 0.4813, 0.9087, 0.5, 0.9541, 0.5, 0.9454, 0.4114, 0.9009, 0.4203, 0.9821, 0.5, 0.9541, 0.5, 0.9454, 0.4114, 0.9729, 0.4059, 0.9916, 0.5, 0.9821, 0.5, 0.9729, 0.4059, 0.9821, 0.4041, 0.8476, 0.5, 0.7731, 0.5, 0.7678, 0.4467, 0.8409, 0.4322, 0.8476, 0.5, 0.9087, 0.5, 0.9009, 0.4203, 0.8409, 0.4322, 0.7731, 0.5, 0.8476, 0.5, 0.8409, 0.4322, 0.7678, 0.4467, 0.9821, 0.5, 0.9916, 0.5, 0.9821, 0.4041, 0.9729, 0.4059, 0.9087, 0.5, 0.8476, 0.5, 0.8409, 0.4322, 0.9009, 0.4203, 0.6881, 0.5, 0.7731, 0.5, 0.7678, 0.4467, 0.6845, 0.4633, 0.9541, 0.5, 0.9821, 0.5, 0.9729, 0.4059, 0.9454, 0.4114, 0.9541, 0.5, 0.9087, 0.5, 0.9009, 0.4203, 0.9454, 0.4114, 0.6881, 0.5, 0.5959, 0.5, 0.5941, 0.4813, 0.6845, 0.4633, 0.9454, 0.4114, 0.9729, 0.4059, 0.9454, 0.3155, 0.9196, 0.3262, 0.9454, 0.4114, 0.9009, 0.4203, 0.8776, 0.3436, 0.9196, 0.3262, 0.6845, 0.4633, 0.5941, 0.4813, 0.5886, 0.4633, 0.6738, 0.428, 0.6845, 0.4633, 0.7678, 0.4467, 0.7523, 0.3955, 0.6738, 0.428, 0.5941, 0.4813, 0.6845, 0.4633, 0.6738, 0.428, 0.5886, 0.4633, 0.9009, 0.4203, 0.9454, 0.4114, 0.9196, 0.3262, 0.8776, 0.3436, 0.9729, 0.4059, 0.9454, 0.4114, 0.9196, 0.3262, 0.9454, 0.3155, 0.7678, 0.4467, 0.6845, 0.4633, 0.6738, 0.428, 0.7523, 0.3955, 0.8409, 0.4322, 0.9009, 0.4203, 0.8776, 0.3436, 0.8211, 0.367, 0.9821, 0.4041, 0.9729, 0.4059, 0.9454, 0.3155, 0.9541, 0.3119, 0.8409, 0.4322, 0.7678, 0.4467, 0.7523, 0.3955, 0.8211, 0.367, 0.9009, 0.4203, 0.8409, 0.4322, 0.8211, 0.367, 0.8776, 0.3436, 0.7678, 0.4467, 0.8409, 0.4322, 0.8211, 0.367, 0.7523, 0.3955, 0.9729, 0.4059, 0.9821, 0.4041, 0.9541, 0.3119, 0.9454, 0.3155, 0.7523, 0.3955, 0.8211, 0.367, 0.789, 0.3069, 0.7271, 0.3483, 0.9454, 0.3155, 0.9541, 0.3119, 0.9087, 0.2269, 0.9009, 0.2322, 0.8776, 0.3436, 0.8211, 0.367, 0.789, 0.3069, 0.8398, 0.2729, 0.6738, 0.428, 0.5886, 0.4633, 0.5797, 0.4467, 0.6564, 0.3955, 0.6738, 0.428, 0.7523, 0.3955, 0.7271, 0.3483, 0.6564, 0.3955, 0.9196, 0.3262, 0.9454, 0.3155, 0.9009, 0.2322, 0.8776, 0.2477, 0.9196, 0.3262, 0.8776, 0.3436, 0.8398, 0.2729, 0.8776, 0.2477, 0.9454, 0.3155, 0.9196, 0.3262, 0.8776, 0.2477, 0.9009, 0.2322, 0.7523, 0.3955, 0.6738, 0.428, 0.6564, 0.3955, 0.7271, 0.3483, 0.5886, 0.4633, 0.6738, 0.428, 0.6564, 0.3955, 0.5797, 0.4467, 0.8776, 0.3436, 0.9196, 0.3262, 0.8776, 0.2477, 0.8398, 0.2729, 0.8211, 0.367, 0.8776, 0.3436, 0.8398, 0.2729, 0.789, 0.3069, 0.9541, 0.3119, 0.9454, 0.3155, 0.9009, 0.2322, 0.9087, 0.2269, 0.8211, 0.367, 0.7523, 0.3955, 0.7271, 0.3483, 0.789, 0.3069, 0.789, 0.3069, 0.7271, 0.3483, 0.6931, 0.3069, 0.7458, 0.2542, 0.789, 0.3069, 0.8398, 0.2729, 0.789, 0.211, 0.7458, 0.2542, 0.9087, 0.2269, 0.9009, 0.2322, 0.8409, 0.1591, 0.8476, 0.1524, 0.9009, 0.2322, 0.9087, 0.2269, 0.8476, 0.1524, 0.8409, 0.1591, 0.8398, 0.2729, 0.789, 0.3069, 0.7458, 0.2542, 0.789, 0.211, 0.7271, 0.3483, 0.789, 0.3069, 0.7458, 0.2542, 0.6931, 0.3069, 0.6564, 0.3955, 0.7271, 0.3483, 0.6931, 0.3069, 0.633, 0.367, 0.8776, 0.2477, 0.9009, 0.2322, 0.8409, 0.1591, 0.8211, 0.1789, 0.8776, 0.2477, 0.8398, 0.2729, 0.789, 0.211, 0.8211, 0.1789, 0.6564, 0.3955, 0.5797, 0.4467, 0.5678, 0.4322, 0.633, 0.367, 0.5797, 0.4467, 0.6564, 0.3955, 0.633, 0.367, 0.5678, 0.4322, 0.8398, 0.2729, 0.8776, 0.2477, 0.8211, 0.1789, 0.789, 0.211, 0.9009, 0.2322, 0.8776, 0.2477, 0.8211, 0.1789, 0.8409, 0.1591, 0.7271, 0.3483, 0.6564, 0.3955, 0.633, 0.367, 0.6931, 0.3069, 0.789, 0.211, 0.8211, 0.1789, 0.7523, 0.1224, 0.7271, 0.1602, 0.8409, 0.1591, 0.8211, 0.1789, 0.7523, 0.1224, 0.7678, 0.09914, 0.6931, 0.3069, 0.633, 0.367, 0.6045, 0.3436, 0.6517, 0.2729, 0.5678, 0.4322, 0.633, 0.367, 0.6045, 0.3436, 0.5533, 0.4203, 0.7458, 0.2542, 0.789, 0.211, 0.7271, 0.1602, 0.6931, 0.211, 0.8476, 0.1524, 0.8409, 0.1591, 0.7678, 0.09914, 0.7731, 0.09128, 0.7458, 0.2542, 0.6931, 0.3069, 0.6517, 0.2729, 0.6931, 0.211, 0.6931, 0.3069, 0.7458, 0.2542, 0.6931, 0.211, 0.6517, 0.2729, 0.8409, 0.1591, 0.8476, 0.1524, 0.7731, 0.09128, 0.7678, 0.09914, 0.789, 0.211, 0.7458, 0.2542, 0.6931, 0.211, 0.7271, 0.1602, 0.8211, 0.1789, 0.789, 0.211, 0.7271, 0.1602, 0.7523, 0.1224, 0.633, 0.367, 0.5678, 0.4322, 0.5533, 0.4203, 0.6045, 0.3436, 0.633, 0.367, 0.6931, 0.3069, 0.6517, 0.2729, 0.6045, 0.3436, 0.8211, 0.1789, 0.8409, 0.1591, 0.7678, 0.09914, 0.7523, 0.1224, 0.6045, 0.3436, 0.6517, 0.2729, 0.6045, 0.2477, 0.572, 0.3262, 0.7523, 0.1224, 0.7678, 0.09914, 0.6845, 0.05458, 0.6738, 0.08043, 0.7523, 0.1224, 0.7271, 0.1602, 0.6564, 0.1224, 0.6738, 0.08043, 0.6045, 0.3436, 0.5533, 0.4203, 0.5367, 0.4114, 0.572, 0.3262, 0.6517, 0.2729, 0.6045, 0.3436, 0.572, 0.3262, 0.6045, 0.2477, 0.5533, 0.4203, 0.6045, 0.3436, 0.572, 0.3262, 0.5367, 0.4114, 0.7271, 0.1602, 0.7523, 0.1224, 0.6738, 0.08043, 0.6564, 0.1224, 0.7678, 0.09914, 0.7523, 0.1224, 0.6738, 0.08043, 0.6845, 0.05458, 0.7731, 0.09128, 0.7678, 0.09914, 0.6845, 0.05458, 0.6881, 0.04586, 0.6931, 0.211, 0.6517, 0.2729, 0.6045, 0.2477, 0.633, 0.1789, 0.6931, 0.211, 0.7271, 0.1602, 0.6564, 0.1224, 0.633, 0.1789, 0.6517, 0.2729, 0.6931, 0.211, 0.633, 0.1789, 0.6045, 0.2477, 0.7678, 0.09914, 0.7731, 0.09128, 0.6881, 0.04586, 0.6845, 0.05458, 0.7271, 0.1602, 0.6931, 0.211, 0.633, 0.1789, 0.6564, 0.1224, 0.6564, 0.1224, 0.633, 0.1789, 0.5678, 0.1591, 0.5797, 0.09914, 0.6045, 0.2477, 0.633, 0.1789, 0.5678, 0.1591, 0.5533, 0.2322, 0.6845, 0.05458, 0.6881, 0.04586, 0.5959, 0.01789, 0.5941, 0.02715, 0.6738, 0.08043, 0.6845, 0.05458, 0.5941, 0.02715, 0.5886, 0.05458, 0.6738, 0.08043, 0.6564, 0.1224, 0.5797, 0.09914, 0.5886, 0.05458, 0.572, 0.3262, 0.5367, 0.4114, 0.5187, 0.4059, 0.5367, 0.3155, 0.572, 0.3262, 0.6045, 0.2477, 0.5533, 0.2322, 0.5367, 0.3155, 0.5367, 0.4114, 0.572, 0.3262, 0.5367, 0.3155, 0.5187, 0.4059, 0.6564, 0.1224, 0.6738, 0.08043, 0.5886, 0.05458, 0.5797, 0.09914, 0.6845, 0.05458, 0.6738, 0.08043, 0.5886, 0.05458, 0.5941, 0.02715, 0.6045, 0.2477, 0.572, 0.3262, 0.5367, 0.3155, 0.5533, 0.2322, 0.633, 0.1789, 0.6564, 0.1224, 0.5797, 0.09914, 0.5678, 0.1591, 0.6881, 0.04586, 0.6845, 0.05458, 0.5941, 0.02715, 0.5959, 0.01789, 0.633, 0.1789, 0.6045, 0.2477, 0.5533, 0.2322, 0.5678, 0.1591, 0.5678, 0.1591, 0.5797, 0.09914, 0.5, 0.09128, 0.5, 0.1524, 0.5959, 0.01789, 0.5941, 0.02715, 0.5, 0.01789, 0.5, 0.008441, 0.5678, 0.1591, 0.5533, 0.2322, 0.5, 0.2269, 0.5, 0.1524, 0.5533, 0.2322, 0.5678, 0.1591, 0.5, 0.1524, 0.5, 0.2269, 0.5941, 0.02715, 0.5959, 0.01789, 0.5, 0.008441, 0.5, 0.01789, 0.5797, 0.09914, 0.5678, 0.1591, 0.5, 0.1524, 0.5, 0.09128, 0.5367, 0.3155, 0.5187, 0.4059, 0.5, 0.4041, 0.5, 0.3119, 0.5367, 0.3155, 0.5533, 0.2322, 0.5, 0.2269, 0.5, 0.3119, 0.5886, 0.05458, 0.5941, 0.02715, 0.5, 0.01789, 0.5, 0.04586, 0.5886, 0.05458, 0.5797, 0.09914, 0.5, 0.09128, 0.5, 0.04586, 0.5941, 0.02715, 0.5886, 0.05458, 0.5, 0.04586, 0.5, 0.01789, 0.5533, 0.2322, 0.5367, 0.3155, 0.5, 0.3119, 0.5, 0.2269, 0.5187, 0.4059, 0.5367, 0.3155, 0.5, 0.3119, 0.5, 0.4041, 0.5797, 0.09914, 0.5886, 0.05458, 0.5, 0.04586, 0.5, 0.09128, 0.5, 0.4041, 0.5, 0.3119, 0.4633, 0.3155, 0.4813, 0.4059, 0.5, 0.09128, 0.5, 0.04586, 0.4114, 0.05458, 0.4203, 0.09914, 0.5, 0.01789, 0.5, 0.04586, 0.4114, 0.05458, 0.4059, 0.02715, 0.5, 0.2269, 0.5, 0.3119, 0.4633, 0.3155, 0.4467, 0.2322, 0.5, 0.1524, 0.5, 0.2269, 0.4467, 0.2322, 0.4322, 0.1591, 0.5, 0.1524, 0.5, 0.09128, 0.4203, 0.09914, 0.4322, 0.1591, 0.5, 0.008441, 0.5, 0.01789, 0.4059, 0.02715, 0.4041, 0.01789, 0.5, 0.01789, 0.5, 0.008441, 0.4041, 0.01789, 0.4059, 0.02715, 0.5, 0.09128, 0.5, 0.1524, 0.4322, 0.1591, 0.4203, 0.09914, 0.5, 0.2269, 0.5, 0.1524, 0.4322, 0.1591, 0.4467, 0.2322, 0.5, 0.3119, 0.5, 0.2269, 0.4467, 0.2322, 0.4633, 0.3155, 0.5, 0.04586, 0.5, 0.01789, 0.4059, 0.02715, 0.4114, 0.05458, 0.5, 0.04586, 0.5, 0.09128, 0.4203, 0.09914, 0.4114, 0.05458, 0.5, 0.3119, 0.5, 0.4041, 0.4813, 0.4059, 0.4633, 0.3155, 0.4114, 0.05458, 0.4203, 0.09914, 0.3436, 0.1224, 0.3262, 0.08043, 0.4633, 0.3155, 0.4813, 0.4059, 0.4633, 0.4114, 0.428, 0.3262, 0.4633, 0.3155, 0.4467, 0.2322, 0.3955, 0.2477, 0.428, 0.3262, 0.4114, 0.05458, 0.4059, 0.02715, 0.3155, 0.05458, 0.3262, 0.08043, 0.4203, 0.09914, 0.4114, 0.05458, 0.3262, 0.08043, 0.3436, 0.1224, 0.4059, 0.02715, 0.4114, 0.05458, 0.3262, 0.08043, 0.3155, 0.05458, 0.4467, 0.2322, 0.4633, 0.3155, 0.428, 0.3262, 0.3955, 0.2477, 0.4813, 0.4059, 0.4633, 0.3155, 0.428, 0.3262, 0.4633, 0.4114, 0.4322, 0.1591, 0.4203, 0.09914, 0.3436, 0.1224, 0.367, 0.1789, 0.4041, 0.01789, 0.4059, 0.02715, 0.3155, 0.05458, 0.3119, 0.04586, 0.4322, 0.1591, 0.4467, 0.2322, 0.3955, 0.2477, 0.367, 0.1789, 0.4467, 0.2322, 0.4322, 0.1591, 0.367, 0.1789, 0.3955, 0.2477, 0.4059, 0.02715, 0.4041, 0.01789, 0.3119, 0.04586, 0.3155, 0.05458, 0.4203, 0.09914, 0.4322, 0.1591, 0.367, 0.1789, 0.3436, 0.1224, 0.3955, 0.2477, 0.367, 0.1789, 0.3069, 0.211, 0.3483, 0.2729, 0.3155, 0.05458, 0.3119, 0.04586, 0.2269, 0.09128, 0.2322, 0.09914, 0.3436, 0.1224, 0.367, 0.1789, 0.3069, 0.211, 0.2729, 0.1602, 0.428, 0.3262, 0.3955, 0.2477, 0.3483, 0.2729, 0.3955, 0.3436, 0.3262, 0.08043, 0.3155, 0.05458, 0.2322, 0.09914, 0.2477, 0.1224, 0.3262, 0.08043, 0.3436, 0.1224, 0.2729, 0.1602, 0.2477, 0.1224, 0.428, 0.3262, 0.4633, 0.4114, 0.4467, 0.4203, 0.3955, 0.3436, 0.3955, 0.2477, 0.428, 0.3262, 0.3955, 0.3436, 0.3483, 0.2729, 0.4633, 0.4114, 0.428, 0.3262, 0.3955, 0.3436, 0.4467, 0.4203, 0.3436, 0.1224, 0.3262, 0.08043, 0.2477, 0.1224, 0.2729, 0.1602, 0.3155, 0.05458, 0.3262, 0.08043, 0.2477, 0.1224, 0.2322, 0.09914, 0.3119, 0.04586, 0.3155, 0.05458, 0.2322, 0.09914, 0.2269, 0.09128, 0.367, 0.1789, 0.3955, 0.2477, 0.3483, 0.2729, 0.3069, 0.211, 0.367, 0.1789, 0.3436, 0.1224, 0.2729, 0.1602, 0.3069, 0.211, 0.3069, 0.211, 0.2729, 0.1602, 0.211, 0.211, 0.2542, 0.2542, 0.2269, 0.09128, 0.2322, 0.09914, 0.1591, 0.1591, 0.1524, 0.1524, 0.3069, 0.211, 0.3483, 0.2729, 0.3069, 0.3069, 0.2542, 0.2542, 0.2729, 0.1602, 0.3069, 0.211, 0.2542, 0.2542, 0.211, 0.211, 0.3483, 0.2729, 0.3069, 0.211, 0.2542, 0.2542, 0.3069, 0.3069, 0.2322, 0.09914, 0.2269, 0.09128, 0.1524, 0.1524, 0.1591, 0.1591, 0.2477, 0.1224, 0.2322, 0.09914, 0.1591, 0.1591, 0.1789, 0.1789, 0.2477, 0.1224, 0.2729, 0.1602, 0.211, 0.211, 0.1789, 0.1789, 0.3955, 0.3436, 0.4467, 0.4203, 0.4322, 0.4322, 0.367, 0.367, 0.3955, 0.3436, 0.3483, 0.2729, 0.3069, 0.3069, 0.367, 0.367, 0.4467, 0.4203, 0.3955, 0.3436, 0.367, 0.367, 0.4322, 0.4322, 0.2729, 0.1602, 0.2477, 0.1224, 0.1789, 0.1789, 0.211, 0.211, 0.2322, 0.09914, 0.2477, 0.1224, 0.1789, 0.1789, 0.1591, 0.1591, 0.3483, 0.2729, 0.3955, 0.3436, 0.367, 0.367, 0.3069, 0.3069, 0.1591, 0.1591, 0.1789, 0.1789, 0.1224, 0.2477, 0.09914, 0.2322, 0.3069, 0.3069, 0.367, 0.367, 0.3436, 0.3955, 0.2729, 0.3483, 0.4322, 0.4322, 0.367, 0.367, 0.3436, 0.3955, 0.4203, 0.4467, 0.211, 0.211, 0.1789, 0.1789, 0.1224, 0.2477, 0.1602, 0.2729, 0.2542, 0.2542, 0.211, 0.211, 0.1602, 0.2729, 0.211, 0.3069, 0.1524, 0.1524, 0.1591, 0.1591, 0.09914, 0.2322, 0.09128, 0.2269, 0.2542, 0.2542, 0.3069, 0.3069, 0.2729, 0.3483, 0.211, 0.3069, 0.3069, 0.3069, 0.2542, 0.2542, 0.211, 0.3069, 0.2729, 0.3483, 0.1591, 0.1591, 0.1524, 0.1524, 0.09128, 0.2269, 0.09914, 0.2322, 0.211, 0.211, 0.2542, 0.2542, 0.211, 0.3069, 0.1602, 0.2729, 0.367, 0.367, 0.4322, 0.4322, 0.4203, 0.4467, 0.3436, 0.3955, 0.367, 0.367, 0.3069, 0.3069, 0.2729, 0.3483, 0.3436, 0.3955, 0.1789, 0.1789, 0.1591, 0.1591, 0.09914, 0.2322, 0.1224, 0.2477, 0.1789, 0.1789, 0.211, 0.211, 0.1602, 0.2729, 0.1224, 0.2477, 0.3436, 0.3955, 0.2729, 0.3483, 0.2477, 0.3955, 0.3262, 0.428, 0.1224, 0.2477, 0.09914, 0.2322, 0.05459, 0.3155, 0.08043, 0.3262, 0.1224, 0.2477, 0.1602, 0.2729, 0.1224, 0.3436, 0.08043, 0.3262, 0.3436, 0.3955, 0.4203, 0.4467, 0.4114, 0.4633, 0.3262, 0.428, 0.4203, 0.4467, 0.3436, 0.3955, 0.3262, 0.428, 0.4114, 0.4633, 0.1602, 0.2729, 0.1224, 0.2477, 0.08043, 0.3262, 0.1224, 0.3436, 0.09914, 0.2322, 0.1224, 0.2477, 0.08043, 0.3262, 0.05459, 0.3155, 0.2729, 0.3483, 0.3436, 0.3955, 0.3262, 0.428, 0.2477, 0.3955, 0.211, 0.3069, 0.2729, 0.3483, 0.2477, 0.3955, 0.1789, 0.367, 0.211, 0.3069, 0.1602, 0.2729, 0.1224, 0.3436, 0.1789, 0.367, 0.09128, 0.2269, 0.09914, 0.2322, 0.05459, 0.3155, 0.04586, 0.3119, 0.09914, 0.2322, 0.09128, 0.2269, 0.04586, 0.3119, 0.05459, 0.3155, 0.1602, 0.2729, 0.211, 0.3069, 0.1789, 0.367, 0.1224, 0.3436, 0.2729, 0.3483, 0.211, 0.3069, 0.1789, 0.367, 0.2477, 0.3955, 0.2477, 0.3955, 0.1789, 0.367, 0.1591, 0.4322, 0.2322, 0.4467, 0.05459, 0.3155, 0.04586, 0.3119, 0.01789, 0.4041, 0.02715, 0.4059, 0.1224, 0.3436, 0.1789, 0.367, 0.1591, 0.4322, 0.09914, 0.4203, 0.08043, 0.3262, 0.1224, 0.3436, 0.09914, 0.4203, 0.05458, 0.4114, 0.3262, 0.428, 0.4114, 0.4633, 0.4059, 0.4813, 0.3155, 0.4633, 0.3262, 0.428, 0.2477, 0.3955, 0.2322, 0.4467, 0.3155, 0.4633, 0.08043, 0.3262, 0.05459, 0.3155, 0.02715, 0.4059, 0.05458, 0.4114, 0.1224, 0.3436, 0.08043, 0.3262, 0.05458, 0.4114, 0.09914, 0.4203, 0.05459, 0.3155, 0.08043, 0.3262, 0.05458, 0.4114, 0.02715, 0.4059, 0.2477, 0.3955, 0.3262, 0.428, 0.3155, 0.4633, 0.2322, 0.4467, 0.4114, 0.4633, 0.3262, 0.428, 0.3155, 0.4633, 0.4059, 0.4813, 0.1789, 0.367, 0.1224, 0.3436, 0.09914, 0.4203, 0.1591, 0.4322, 0.04586, 0.3119, 0.05459, 0.3155, 0.02715, 0.4059, 0.01789, 0.4041, 0.1789, 0.367, 0.2477, 0.3955, 0.2322, 0.4467, 0.1591, 0.4322, 0.5, 0.5, 0.4041, 0.5, 0.4059, 0.5187, 0.4041, 0.5, 0.5, 0.5, 0.4059, 0.5187, 0.5, 0.5, 0.4059, 0.5187, 0.4114, 0.5367, 0.4059, 0.5187, 0.5, 0.5, 0.4114, 0.5367, 0.4114, 0.5367, 0.5, 0.5, 0.4203, 0.5533, 0.5, 0.5, 0.4114, 0.5367, 0.4203, 0.5533, 0.5, 0.5, 0.4203, 0.5533, 0.4322, 0.5678, 0.4203, 0.5533, 0.5, 0.5, 0.4322, 0.5678, 0.5, 0.5, 0.4322, 0.5678, 0.4467, 0.5797, 0.4322, 0.5678, 0.5, 0.5, 0.4467, 0.5797, 0.5, 0.5, 0.4467, 0.5797, 0.4633, 0.5886, 0.4467, 0.5797, 0.5, 0.5, 0.4633, 0.5886, 0.4633, 0.5886, 0.5, 0.5, 0.4813, 0.5941, 0.5, 0.5, 0.4633, 0.5886, 0.4813, 0.5941, 0.5, 0.5, 0.4813, 0.5941, 0.5, 0.5959, 0.4813, 0.5941, 0.5, 0.5, 0.5, 0.5959, 0.5, 0.5, 0.5, 0.5959, 0.5187, 0.5941, 0.5, 0.5959, 0.5, 0.5, 0.5187, 0.5941, 0.5, 0.5, 0.5187, 0.5941, 0.5367, 0.5886, 0.5187, 0.5941, 0.5, 0.5, 0.5367, 0.5886, 0.5367, 0.5886, 0.5, 0.5, 0.5533, 0.5797, 0.5, 0.5, 0.5367, 0.5886, 0.5533, 0.5797, 0.5, 0.5, 0.5533, 0.5797, 0.5678, 0.5678, 0.5533, 0.5797, 0.5, 0.5, 0.5678, 0.5678, 0.5, 0.5, 0.5678, 0.5678, 0.5797, 0.5533, 0.5678, 0.5678, 0.5, 0.5, 0.5797, 0.5533, 0.5, 0.5, 0.5797, 0.5533, 0.5886, 0.5367, 0.5797, 0.5533, 0.5, 0.5, 0.5886, 0.5367, 0.5886, 0.5367, 0.5, 0.5, 0.5941, 0.5187, 0.5, 0.5, 0.5886, 0.5367, 0.5941, 0.5187, 0.5, 0.5, 0.5941, 0.5187, 0.5959, 0.5, 0.5941, 0.5187, 0.5, 0.5, 0.5959, 0.5, 0.5, 0.5, 0.5959, 0.5, 0.5941, 0.4813, 0.5959, 0.5, 0.5, 0.5, 0.5941, 0.4813, 0.5, 0.5, 0.5941, 0.4813, 0.5886, 0.4633, 0.5941, 0.4813, 0.5, 0.5, 0.5886, 0.4633, 0.5886, 0.4633, 0.5, 0.5, 0.5797, 0.4467, 0.5, 0.5, 0.5886, 0.4633, 0.5797, 0.4467, 0.5, 0.5, 0.5797, 0.4467, 0.5678, 0.4322, 0.5797, 0.4467, 0.5, 0.5, 0.5678, 0.4322, 0.5, 0.5, 0.5678, 0.4322, 0.5533, 0.4203, 0.5678, 0.4322, 0.5, 0.5, 0.5533, 0.4203, 0.5, 0.5, 0.5533, 0.4203, 0.5367, 0.4114, 0.5533, 0.4203, 0.5, 0.5, 0.5367, 0.4114, 0.5367, 0.4114, 0.5, 0.5, 0.5187, 0.4059, 0.5, 0.5, 0.5367, 0.4114, 0.5187, 0.4059, 0.5, 0.5, 0.5187, 0.4059, 0.5, 0.4041, 0.5187, 0.4059, 0.5, 0.5, 0.5, 0.4041, 0.5, 0.5, 0.5, 0.4041, 0.4813, 0.4059, 0.5, 0.4041, 0.5, 0.5, 0.4813, 0.4059, 0.5, 0.5, 0.4813, 0.4059, 0.4633, 0.4114, 0.4813, 0.4059, 0.5, 0.5, 0.4633, 0.4114, 0.4633, 0.4114, 0.5, 0.5, 0.4467, 0.4203, 0.5, 0.5, 0.4633, 0.4114, 0.4467, 0.4203, 0.5, 0.5, 0.4467, 0.4203, 0.4322, 0.4322, 0.4467, 0.4203, 0.5, 0.5, 0.4322, 0.4322, 0.5, 0.5, 0.4322, 0.4322, 0.4203, 0.4467, 0.4322, 0.4322, 0.5, 0.5, 0.4203, 0.4467, 0.5, 0.5, 0.4203, 0.4467, 0.4114, 0.4633, 0.4203, 0.4467, 0.5, 0.5, 0.4114, 0.4633, 0.4114, 0.4633, 0.5, 0.5, 0.4059, 0.4813, 0.5, 0.5, 0.4114, 0.4633, 0.4059, 0.4813, 0.01789, 0.4041, 0.02715, 0.4059, 0.01789, 0.5, 0.008441, 0.5, 0.1591, 0.4322, 0.2322, 0.4467, 0.2269, 0.5, 0.1524, 0.5, 0.5, 0.5, 0.4059, 0.4813, 0.4041, 0.5, 0.1591, 0.4322, 0.09914, 0.4203, 0.09128, 0.5, 0.1524, 0.5, 0.2322, 0.4467, 0.1591, 0.4322, 0.1524, 0.5, 0.2269, 0.5, 0.02715, 0.4059, 0.01789, 0.4041, 0.008441, 0.5, 0.01789, 0.5, 0.09914, 0.4203, 0.1591, 0.4322, 0.1524, 0.5, 0.09128, 0.5, 0.4059, 0.4813, 0.5, 0.5, 0.4041, 0.5, 0.3155, 0.4633, 0.2322, 0.4467, 0.2269, 0.5, 0.3119, 0.5, 0.05458, 0.4114, 0.02715, 0.4059, 0.01789, 0.5, 0.04586, 0.5, 0.05458, 0.4114, 0.09914, 0.4203, 0.09128, 0.5, 0.04586, 0.5, 0.3155, 0.4633, 0.4059, 0.4813, 0.4041, 0.5, 0.3119, 0.5, 0.2322, 0.4467, 0.3155, 0.4633, 0.3119, 0.5, 0.2269, 0.5, 0.4059, 0.4813, 0.3155, 0.4633, 0.3119, 0.5, 0.4041, 0.5, 0.09914, 0.4203, 0.05458, 0.4114, 0.04586, 0.5, 0.09128, 0.5, 0.02715, 0.4059, 0.05458, 0.4114, 0.04586, 0.5, 0.01789, 0.5])
me_sphere.use_remesh_preserve_volume = False
me_sphere.use_remesh_preserve_attributes = False
me_sphere.use_mirror_vertex_groups = False
me_sphere.update()

# ---- objects
ob_sphere = bpy.data.objects.new('Sphere', me_sphere)

# ---- transforms, parenting, visibility, modifiers, constraints
ob_sphere.location = (0.0, 0.0, 0.0)
ob_sphere.lineart.crease_threshold = 0.0
_m = ob_sphere.modifiers.new('Subsurf', 'SUBSURF')
_m.uv_smooth = 'PRESERVE_CORNERS'
_m.quality = 2
_m.show_only_control_edges = False

# ---- collection membership
col_collection_1.objects.link(ob_sphere)

# ---- scene / render settings (as saved in the file)
scene.frame_start = 1; scene.frame_end = 250; scene.frame_set(1)
scene.render.engine = 'BLENDER_EEVEE_NEXT'
scene.render.resolution_percentage = 50
scene.render.dither_intensity = 0.0
scene.cycles.use_denoising = False
scene.cycles.samples = 10
scene.cycles.sampling_pattern = 'TABULATED_SOBOL'
scene.cycles.light_sampling_threshold = 0.0
scene.cycles.use_adaptive_sampling = False
scene.cycles.use_light_tree = False
scene.cycles.blur_glossy = 0.0
scene.cycles.pixel_filter_type = 'GAUSSIAN'
scene.cycles.sample_clamp_indirect = 0.0
scene.view_settings.view_transform = 'Standard'
bpy.context.view_layer.update()

# ---- added for rendering (the .blend has no active camera and no usable light): camera, sun
cam_auto = bpy.data.cameras.new('AutoCamera')
cam_auto.lens = 50.0
cam_auto.sensor_width = 36.0
cam_auto.clip_end = 1000.0
ob_auto_camera = bpy.data.objects.new('AutoCamera', cam_auto)
scene.collection.objects.link(ob_auto_camera)
ob_auto_camera.location = (3.20507, -3.84609, 2.56406)
ob_auto_camera.rotation_euler = (1.09748, -7.21219e-08, 0.694738)
scene.camera = ob_auto_camera
light_auto_sun = bpy.data.lights.new('AutoSun', 'SUN')
light_auto_sun.energy = 3.0
light_auto_sun.angle = 0.0523599
ob_auto_sun = bpy.data.objects.new('AutoSun', light_auto_sun)
scene.collection.objects.link(ob_auto_sun)
ob_auto_sun.rotation_euler = (0.872665, 0.174533, 0.523599)
bpy.context.view_layer.update()
